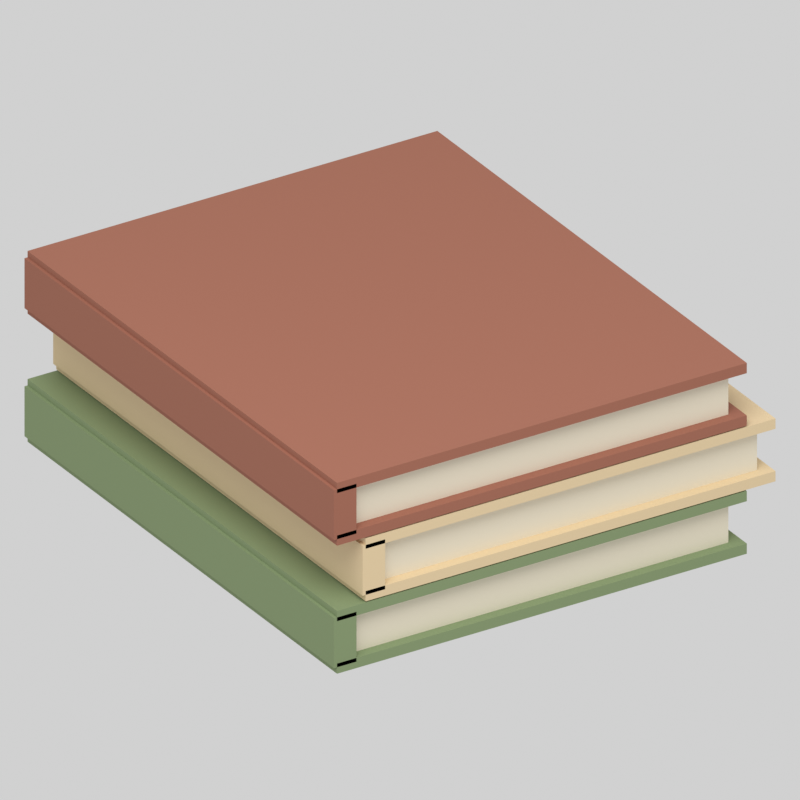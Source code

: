 # Source: bookStack.blend  (saved by Blender 5.2.44; exported with 4.5.12 LTS)
import bpy
from mathutils import Matrix  # noqa: F401  (used for matrix-valued properties, if any)

bpy.ops.wm.read_factory_settings(use_empty=True)
scene = bpy.context.scene
scene.name = 'Scene'

# ---- materials (node trees are filled in below, after node groups)
mat_bookstack_fixed_e8dfc9 = bpy.data.materials.new('bookStack.fixed.e8dfc9')
mat_bookstack_fixed_e8dfc9.diffuse_color = (0.807, 0.7379, 0.5841, 1.0)
mat_bookstack_fixed_81936a = bpy.data.materials.new('bookStack.fixed.81936a')
mat_bookstack_fixed_81936a.diffuse_color = (0.2195, 0.2918, 0.1441, 1.0)
mat_bookstack_fixed_dfc8a0 = bpy.data.materials.new('bookStack.fixed.dfc8a0')
mat_bookstack_fixed_dfc8a0.diffuse_color = (0.7379, 0.5776, 0.3515, 1.0)
mat_bookstack_recolor_9d6450 = bpy.data.materials.new('bookStack.recolor.9d6450')
mat_bookstack_recolor_9d6450.diffuse_color = (0.3372, 0.1274, 0.08022, 1.0)

# ---- material node trees
mat_bookstack_fixed_e8dfc9.use_nodes = True; mat_bookstack_fixed_e8dfc9.node_tree.nodes.clear()
_N = mat_bookstack_fixed_e8dfc9.node_tree.nodes; _L = mat_bookstack_fixed_e8dfc9.node_tree.links
n0 = _N.new('ShaderNodeBsdfPrincipled'); n0.name = 'Principled BSDF'; n0.location = (-200, 100)
n0.inputs[0].default_value = (0.807, 0.7379, 0.5841, 1.0)
n0.inputs[2].default_value = 0.87
n0.inputs[10].default_value = 0.005
n1 = _N.new('ShaderNodeOutputMaterial'); n1.name = 'Material Output'; n1.location = (200, 100)
_L.new(n0.outputs[0], n1.inputs[0])
n1.is_active_output = True
mat_bookstack_fixed_81936a.use_nodes = True; mat_bookstack_fixed_81936a.node_tree.nodes.clear()
_N = mat_bookstack_fixed_81936a.node_tree.nodes; _L = mat_bookstack_fixed_81936a.node_tree.links
n0 = _N.new('ShaderNodeBsdfPrincipled'); n0.name = 'Principled BSDF'; n0.location = (-200, 100)
n0.inputs[0].default_value = (0.2195, 0.2918, 0.1441, 1.0)
n0.inputs[2].default_value = 0.87
n0.inputs[10].default_value = 0.005
n1 = _N.new('ShaderNodeOutputMaterial'); n1.name = 'Material Output'; n1.location = (200, 100)
_L.new(n0.outputs[0], n1.inputs[0])
n1.is_active_output = True
mat_bookstack_fixed_dfc8a0.use_nodes = True; mat_bookstack_fixed_dfc8a0.node_tree.nodes.clear()
_N = mat_bookstack_fixed_dfc8a0.node_tree.nodes; _L = mat_bookstack_fixed_dfc8a0.node_tree.links
n0 = _N.new('ShaderNodeBsdfPrincipled'); n0.name = 'Principled BSDF'; n0.location = (-200, 100)
n0.inputs[0].default_value = (0.7379, 0.5776, 0.3515, 1.0)
n0.inputs[2].default_value = 0.87
n0.inputs[10].default_value = 0.005
n1 = _N.new('ShaderNodeOutputMaterial'); n1.name = 'Material Output'; n1.location = (200, 100)
_L.new(n0.outputs[0], n1.inputs[0])
n1.is_active_output = True
mat_bookstack_recolor_9d6450.use_nodes = True; mat_bookstack_recolor_9d6450.node_tree.nodes.clear()
_N = mat_bookstack_recolor_9d6450.node_tree.nodes; _L = mat_bookstack_recolor_9d6450.node_tree.links
n0 = _N.new('ShaderNodeBsdfPrincipled'); n0.name = 'Principled BSDF'; n0.location = (-200, 100)
n0.inputs[0].default_value = (0.3372, 0.1274, 0.08022, 1.0)
n0.inputs[2].default_value = 0.87
n0.inputs[10].default_value = 0.005
n1 = _N.new('ShaderNodeOutputMaterial'); n1.name = 'Material Output'; n1.location = (200, 100)
_L.new(n0.outputs[0], n1.inputs[0])
n1.is_active_output = True

# ---- world
world_neutral_studio = bpy.data.worlds.new('Neutral studio'); scene.world = world_neutral_studio
world_neutral_studio.use_nodes = True; world_neutral_studio.node_tree.nodes.clear()
_N = world_neutral_studio.node_tree.nodes; _L = world_neutral_studio.node_tree.links
n0 = _N.new('ShaderNodeBackground'); n0.name = 'Background'; n0.location = (-200, 100)
n0.inputs[0].default_value = (1.0, 1.0, 1.0, 1.0)
n0.inputs[1].default_value = 0.45
n1 = _N.new('ShaderNodeOutputWorld'); n1.name = 'World Output'; n1.location = (200, 100)
_L.new(n0.outputs[0], n1.inputs[0])
n1.is_active_output = True

# ---- cameras
cam_camera = bpy.data.cameras.new('Camera')
cam_camera.type = 'ORTHO'
cam_camera.ortho_scale = 0.3973

# ---- lights
light_area = bpy.data.lights.new('Area', 'AREA')
light_area.energy = 14.3
light_area.shape = 'DISK'
light_area.size = 1.16
light_area.size_y = 1.0

# ---- meshes
me_cube = bpy.data.meshes.new('Cube')
me_cube.from_pydata([(-0.1128, -0.1392, -0.01206), (-0.1128, -0.1392, 0.01206), (-0.1128, 0.1392, -0.01206), (-0.1128, 0.1392, 0.01206), (0.1128, -0.1392, -0.01206), (0.1128, -0.1392, 0.01206), (0.1128, 0.1392, -0.01206), (0.1128, 0.1392, 0.01206)], [], [(0, 1, 3, 2), (2, 3, 7, 6), (6, 7, 5, 4), (4, 5, 1, 0), (2, 6, 4, 0), (7, 3, 1, 5)])
_uv = me_cube.uv_layers.new(name='UVMap')
_uv.uv.foreach_set('vector', [0.375, 0.0, 0.625, 0.0, 0.625, 0.25, 0.375, 0.25, 0.375, 0.25, 0.625, 0.25, 0.625, 0.5, 0.375, 0.5, 0.375, 0.5, 0.625, 0.5, 0.625, 0.75, 0.375, 0.75, 0.375, 0.75, 0.625, 0.75, 0.625, 1.0, 0.375, 1.0, 0.125, 0.5, 0.375, 0.5, 0.375, 0.75, 0.125, 0.75, 0.625, 0.5, 0.875, 0.5, 0.875, 0.75, 0.625, 0.75])
me_cube.materials.append(mat_bookstack_fixed_e8dfc9)
me_cube.update()
me_cube_001 = bpy.data.meshes.new('Cube.001')
me_cube_001.from_pydata([(-0.12, -0.145, -0.00288), (-0.12, -0.145, 0.00288), (-0.12, 0.145, -0.00288), (-0.12, 0.145, 0.00288), (0.12, -0.145, -0.00288), (0.12, -0.145, 0.00288), (0.12, 0.145, -0.00288), (0.12, 0.145, 0.00288)], [], [(0, 1, 3, 2), (2, 3, 7, 6), (6, 7, 5, 4), (4, 5, 1, 0), (2, 6, 4, 0), (7, 3, 1, 5)])
_uv = me_cube_001.uv_layers.new(name='UVMap')
_uv.uv.foreach_set('vector', [0.375, 0.0, 0.625, 0.0, 0.625, 0.25, 0.375, 0.25, 0.375, 0.25, 0.625, 0.25, 0.625, 0.5, 0.375, 0.5, 0.375, 0.5, 0.625, 0.5, 0.625, 0.75, 0.375, 0.75, 0.375, 0.75, 0.625, 0.75, 0.625, 1.0, 0.375, 1.0, 0.125, 0.5, 0.375, 0.5, 0.375, 0.75, 0.125, 0.75, 0.625, 0.5, 0.875, 0.5, 0.875, 0.75, 0.625, 0.75])
me_cube_001.materials.append(mat_bookstack_fixed_81936a)
me_cube_001.update()
me_cube_002 = bpy.data.meshes.new('Cube.002')
me_cube_002.from_pydata([(-0.12, -0.145, -0.00288), (-0.12, -0.145, 0.00288), (-0.12, 0.145, -0.00288), (-0.12, 0.145, 0.00288), (0.12, -0.145, -0.00288), (0.12, -0.145, 0.00288), (0.12, 0.145, -0.00288), (0.12, 0.145, 0.00288)], [], [(0, 1, 3, 2), (2, 3, 7, 6), (6, 7, 5, 4), (4, 5, 1, 0), (2, 6, 4, 0), (7, 3, 1, 5)])
_uv = me_cube_002.uv_layers.new(name='UVMap')
_uv.uv.foreach_set('vector', [0.375, 0.0, 0.625, 0.0, 0.625, 0.25, 0.375, 0.25, 0.375, 0.25, 0.625, 0.25, 0.625, 0.5, 0.375, 0.5, 0.375, 0.5, 0.625, 0.5, 0.625, 0.75, 0.375, 0.75, 0.375, 0.75, 0.625, 0.75, 0.625, 1.0, 0.375, 1.0, 0.125, 0.5, 0.375, 0.5, 0.375, 0.75, 0.125, 0.75, 0.625, 0.5, 0.875, 0.5, 0.875, 0.75, 0.625, 0.75])
me_cube_002.materials.append(mat_bookstack_fixed_81936a)
me_cube_002.update()
me_cube_003 = bpy.data.meshes.new('Cube.003')
me_cube_003.from_pydata([(-0.0066, -0.145, -0.01404), (-0.0066, -0.145, 0.01404), (-0.0066, 0.145, -0.01404), (-0.0066, 0.145, 0.01404), (0.0066, -0.145, -0.01404), (0.0066, -0.145, 0.01404), (0.0066, 0.145, -0.01404), (0.0066, 0.145, 0.01404)], [], [(0, 1, 3, 2), (2, 3, 7, 6), (6, 7, 5, 4), (4, 5, 1, 0), (2, 6, 4, 0), (7, 3, 1, 5)])
_uv = me_cube_003.uv_layers.new(name='UVMap')
_uv.uv.foreach_set('vector', [0.375, 0.0, 0.625, 0.0, 0.625, 0.25, 0.375, 0.25, 0.375, 0.25, 0.625, 0.25, 0.625, 0.5, 0.375, 0.5, 0.375, 0.5, 0.625, 0.5, 0.625, 0.75, 0.375, 0.75, 0.375, 0.75, 0.625, 0.75, 0.625, 1.0, 0.375, 1.0, 0.125, 0.5, 0.375, 0.5, 0.375, 0.75, 0.125, 0.75, 0.625, 0.5, 0.875, 0.5, 0.875, 0.75, 0.625, 0.75])
me_cube_003.materials.append(mat_bookstack_fixed_81936a)
me_cube_003.update()
me_cube_004 = bpy.data.meshes.new('Cube.004')
me_cube_004.from_pydata([(-0.1128, -0.1392, -0.01206), (-0.1128, -0.1392, 0.01206), (-0.1128, 0.1392, -0.01206), (-0.1128, 0.1392, 0.01206), (0.1128, -0.1392, -0.01206), (0.1128, -0.1392, 0.01206), (0.1128, 0.1392, -0.01206), (0.1128, 0.1392, 0.01206)], [], [(0, 1, 3, 2), (2, 3, 7, 6), (6, 7, 5, 4), (4, 5, 1, 0), (2, 6, 4, 0), (7, 3, 1, 5)])
_uv = me_cube_004.uv_layers.new(name='UVMap')
_uv.uv.foreach_set('vector', [0.375, 0.0, 0.625, 0.0, 0.625, 0.25, 0.375, 0.25, 0.375, 0.25, 0.625, 0.25, 0.625, 0.5, 0.375, 0.5, 0.375, 0.5, 0.625, 0.5, 0.625, 0.75, 0.375, 0.75, 0.375, 0.75, 0.625, 0.75, 0.625, 1.0, 0.375, 1.0, 0.125, 0.5, 0.375, 0.5, 0.375, 0.75, 0.125, 0.75, 0.625, 0.5, 0.875, 0.5, 0.875, 0.75, 0.625, 0.75])
me_cube_004.materials.append(mat_bookstack_fixed_e8dfc9)
me_cube_004.update()
me_cube_005 = bpy.data.meshes.new('Cube.005')
me_cube_005.from_pydata([(-0.12, -0.145, -0.00288), (-0.12, -0.145, 0.00288), (-0.12, 0.145, -0.00288), (-0.12, 0.145, 0.00288), (0.12, -0.145, -0.00288), (0.12, -0.145, 0.00288), (0.12, 0.145, -0.00288), (0.12, 0.145, 0.00288)], [], [(0, 1, 3, 2), (2, 3, 7, 6), (6, 7, 5, 4), (4, 5, 1, 0), (2, 6, 4, 0), (7, 3, 1, 5)])
_uv = me_cube_005.uv_layers.new(name='UVMap')
_uv.uv.foreach_set('vector', [0.375, 0.0, 0.625, 0.0, 0.625, 0.25, 0.375, 0.25, 0.375, 0.25, 0.625, 0.25, 0.625, 0.5, 0.375, 0.5, 0.375, 0.5, 0.625, 0.5, 0.625, 0.75, 0.375, 0.75, 0.375, 0.75, 0.625, 0.75, 0.625, 1.0, 0.375, 1.0, 0.125, 0.5, 0.375, 0.5, 0.375, 0.75, 0.125, 0.75, 0.625, 0.5, 0.875, 0.5, 0.875, 0.75, 0.625, 0.75])
me_cube_005.materials.append(mat_bookstack_fixed_dfc8a0)
me_cube_005.update()
me_cube_006 = bpy.data.meshes.new('Cube.006')
me_cube_006.from_pydata([(-0.12, -0.145, -0.00288), (-0.12, -0.145, 0.00288), (-0.12, 0.145, -0.00288), (-0.12, 0.145, 0.00288), (0.12, -0.145, -0.00288), (0.12, -0.145, 0.00288), (0.12, 0.145, -0.00288), (0.12, 0.145, 0.00288)], [], [(0, 1, 3, 2), (2, 3, 7, 6), (6, 7, 5, 4), (4, 5, 1, 0), (2, 6, 4, 0), (7, 3, 1, 5)])
_uv = me_cube_006.uv_layers.new(name='UVMap')
_uv.uv.foreach_set('vector', [0.375, 0.0, 0.625, 0.0, 0.625, 0.25, 0.375, 0.25, 0.375, 0.25, 0.625, 0.25, 0.625, 0.5, 0.375, 0.5, 0.375, 0.5, 0.625, 0.5, 0.625, 0.75, 0.375, 0.75, 0.375, 0.75, 0.625, 0.75, 0.625, 1.0, 0.375, 1.0, 0.125, 0.5, 0.375, 0.5, 0.375, 0.75, 0.125, 0.75, 0.625, 0.5, 0.875, 0.5, 0.875, 0.75, 0.625, 0.75])
me_cube_006.materials.append(mat_bookstack_fixed_dfc8a0)
me_cube_006.update()
me_cube_007 = bpy.data.meshes.new('Cube.007')
me_cube_007.from_pydata([(-0.0066, -0.145, -0.01404), (-0.0066, -0.145, 0.01404), (-0.0066, 0.145, -0.01404), (-0.0066, 0.145, 0.01404), (0.0066, -0.145, -0.01404), (0.0066, -0.145, 0.01404), (0.0066, 0.145, -0.01404), (0.0066, 0.145, 0.01404)], [], [(0, 1, 3, 2), (2, 3, 7, 6), (6, 7, 5, 4), (4, 5, 1, 0), (2, 6, 4, 0), (7, 3, 1, 5)])
_uv = me_cube_007.uv_layers.new(name='UVMap')
_uv.uv.foreach_set('vector', [0.375, 0.0, 0.625, 0.0, 0.625, 0.25, 0.375, 0.25, 0.375, 0.25, 0.625, 0.25, 0.625, 0.5, 0.375, 0.5, 0.375, 0.5, 0.625, 0.5, 0.625, 0.75, 0.375, 0.75, 0.375, 0.75, 0.625, 0.75, 0.625, 1.0, 0.375, 1.0, 0.125, 0.5, 0.375, 0.5, 0.375, 0.75, 0.125, 0.75, 0.625, 0.5, 0.875, 0.5, 0.875, 0.75, 0.625, 0.75])
me_cube_007.materials.append(mat_bookstack_fixed_dfc8a0)
me_cube_007.update()
me_cube_008 = bpy.data.meshes.new('Cube.008')
me_cube_008.from_pydata([(-0.1128, -0.1392, -0.01206), (-0.1128, -0.1392, 0.01206), (-0.1128, 0.1392, -0.01206), (-0.1128, 0.1392, 0.01206), (0.1128, -0.1392, -0.01206), (0.1128, -0.1392, 0.01206), (0.1128, 0.1392, -0.01206), (0.1128, 0.1392, 0.01206)], [], [(0, 1, 3, 2), (2, 3, 7, 6), (6, 7, 5, 4), (4, 5, 1, 0), (2, 6, 4, 0), (7, 3, 1, 5)])
_uv = me_cube_008.uv_layers.new(name='UVMap')
_uv.uv.foreach_set('vector', [0.375, 0.0, 0.625, 0.0, 0.625, 0.25, 0.375, 0.25, 0.375, 0.25, 0.625, 0.25, 0.625, 0.5, 0.375, 0.5, 0.375, 0.5, 0.625, 0.5, 0.625, 0.75, 0.375, 0.75, 0.375, 0.75, 0.625, 0.75, 0.625, 1.0, 0.375, 1.0, 0.125, 0.5, 0.375, 0.5, 0.375, 0.75, 0.125, 0.75, 0.625, 0.5, 0.875, 0.5, 0.875, 0.75, 0.625, 0.75])
me_cube_008.materials.append(mat_bookstack_fixed_e8dfc9)
me_cube_008.update()
me_cube_009 = bpy.data.meshes.new('Cube.009')
me_cube_009.from_pydata([(-0.12, -0.145, -0.00288), (-0.12, -0.145, 0.00288), (-0.12, 0.145, -0.00288), (-0.12, 0.145, 0.00288), (0.12, -0.145, -0.00288), (0.12, -0.145, 0.00288), (0.12, 0.145, -0.00288), (0.12, 0.145, 0.00288)], [], [(0, 1, 3, 2), (2, 3, 7, 6), (6, 7, 5, 4), (4, 5, 1, 0), (2, 6, 4, 0), (7, 3, 1, 5)])
_uv = me_cube_009.uv_layers.new(name='UVMap')
_uv.uv.foreach_set('vector', [0.375, 0.0, 0.625, 0.0, 0.625, 0.25, 0.375, 0.25, 0.375, 0.25, 0.625, 0.25, 0.625, 0.5, 0.375, 0.5, 0.375, 0.5, 0.625, 0.5, 0.625, 0.75, 0.375, 0.75, 0.375, 0.75, 0.625, 0.75, 0.625, 1.0, 0.375, 1.0, 0.125, 0.5, 0.375, 0.5, 0.375, 0.75, 0.125, 0.75, 0.625, 0.5, 0.875, 0.5, 0.875, 0.75, 0.625, 0.75])
me_cube_009.materials.append(mat_bookstack_recolor_9d6450)
me_cube_009.update()
me_cube_010 = bpy.data.meshes.new('Cube.010')
me_cube_010.from_pydata([(-0.12, -0.145, -0.00288), (-0.12, -0.145, 0.00288), (-0.12, 0.145, -0.00288), (-0.12, 0.145, 0.00288), (0.12, -0.145, -0.00288), (0.12, -0.145, 0.00288), (0.12, 0.145, -0.00288), (0.12, 0.145, 0.00288)], [], [(0, 1, 3, 2), (2, 3, 7, 6), (6, 7, 5, 4), (4, 5, 1, 0), (2, 6, 4, 0), (7, 3, 1, 5)])
_uv = me_cube_010.uv_layers.new(name='UVMap')
_uv.uv.foreach_set('vector', [0.375, 0.0, 0.625, 0.0, 0.625, 0.25, 0.375, 0.25, 0.375, 0.25, 0.625, 0.25, 0.625, 0.5, 0.375, 0.5, 0.375, 0.5, 0.625, 0.5, 0.625, 0.75, 0.375, 0.75, 0.375, 0.75, 0.625, 0.75, 0.625, 1.0, 0.375, 1.0, 0.125, 0.5, 0.375, 0.5, 0.375, 0.75, 0.125, 0.75, 0.625, 0.5, 0.875, 0.5, 0.875, 0.75, 0.625, 0.75])
me_cube_010.materials.append(mat_bookstack_recolor_9d6450)
me_cube_010.update()
me_cube_011 = bpy.data.meshes.new('Cube.011')
me_cube_011.from_pydata([(-0.0066, -0.145, -0.01404), (-0.0066, -0.145, 0.01404), (-0.0066, 0.145, -0.01404), (-0.0066, 0.145, 0.01404), (0.0066, -0.145, -0.01404), (0.0066, -0.145, 0.01404), (0.0066, 0.145, -0.01404), (0.0066, 0.145, 0.01404)], [], [(0, 1, 3, 2), (2, 3, 7, 6), (6, 7, 5, 4), (4, 5, 1, 0), (2, 6, 4, 0), (7, 3, 1, 5)])
_uv = me_cube_011.uv_layers.new(name='UVMap')
_uv.uv.foreach_set('vector', [0.375, 0.0, 0.625, 0.0, 0.625, 0.25, 0.375, 0.25, 0.375, 0.25, 0.625, 0.25, 0.625, 0.5, 0.375, 0.5, 0.375, 0.5, 0.625, 0.5, 0.625, 0.75, 0.375, 0.75, 0.375, 0.75, 0.625, 0.75, 0.625, 1.0, 0.375, 1.0, 0.125, 0.5, 0.375, 0.5, 0.375, 0.75, 0.125, 0.75, 0.625, 0.5, 0.875, 0.5, 0.875, 0.75, 0.625, 0.75])
me_cube_011.materials.append(mat_bookstack_recolor_9d6450)
me_cube_011.update()

# ---- objects
ob_bookstack_root = bpy.data.objects.new('bookStack.root', None)
ob_bookstack_book_0_pages = bpy.data.objects.new('bookStack_book_0_pages', me_cube)
ob_bookstack_book_0_cover__1 = bpy.data.objects.new('bookStack_book_0_cover_-1', me_cube_001)
ob_bookstack_book_0_cover_1 = bpy.data.objects.new('bookStack_book_0_cover_1', me_cube_002)
ob_bookstack_book_0_spine = bpy.data.objects.new('bookStack_book_0_spine', me_cube_003)
ob_bookstack_book_1_pages = bpy.data.objects.new('bookStack_book_1_pages', me_cube_004)
ob_bookstack_book_1_cover__1 = bpy.data.objects.new('bookStack_book_1_cover_-1', me_cube_005)
ob_bookstack_book_1_cover_1 = bpy.data.objects.new('bookStack_book_1_cover_1', me_cube_006)
ob_bookstack_book_1_spine = bpy.data.objects.new('bookStack_book_1_spine', me_cube_007)
ob_bookstack_book_2_pages = bpy.data.objects.new('bookStack_book_2_pages', me_cube_008)
ob_bookstack_book_2_cover__1 = bpy.data.objects.new('bookStack_book_2_cover_-1', me_cube_009)
ob_bookstack_book_2_cover_1 = bpy.data.objects.new('bookStack_book_2_cover_1', me_cube_010)
ob_bookstack_book_2_spine = bpy.data.objects.new('bookStack_book_2_spine', me_cube_011)
ob_area = bpy.data.objects.new('Area', light_area)
ob_camera = bpy.data.objects.new('Camera', cam_camera)

# ---- transforms, parenting, visibility, modifiers, constraints
ob_bookstack_root.location = (0.0, 0.0, 0.0)
ob_bookstack_book_0_pages.parent = ob_bookstack_root
ob_bookstack_book_0_pages.location = (0.0, 0.0, 0.01764)
ob_bookstack_book_0_cover__1.parent = ob_bookstack_root
ob_bookstack_book_0_cover__1.location = (0.0, 0.0, 0.00288)
ob_bookstack_book_0_cover_1.parent = ob_bookstack_root
ob_bookstack_book_0_cover_1.location = (0.0, 0.0, 0.0324)
ob_bookstack_book_0_spine.parent = ob_bookstack_root
ob_bookstack_book_0_spine.location = (-0.1152, 0.0, 0.01764)
ob_bookstack_book_1_pages.parent = ob_bookstack_root
ob_bookstack_book_1_pages.location = (0.0168, 0.0, 0.05364)
ob_bookstack_book_1_cover__1.parent = ob_bookstack_root
ob_bookstack_book_1_cover__1.location = (0.0168, 0.0, 0.03888)
ob_bookstack_book_1_cover_1.parent = ob_bookstack_root
ob_bookstack_book_1_cover_1.location = (0.0168, 0.0, 0.0684)
ob_bookstack_book_1_spine.parent = ob_bookstack_root
ob_bookstack_book_1_spine.location = (-0.0984, 0.0, 0.05364)
ob_bookstack_book_2_pages.parent = ob_bookstack_root
ob_bookstack_book_2_pages.location = (0.0, 0.0, 0.08964)
ob_bookstack_book_2_cover__1.parent = ob_bookstack_root
ob_bookstack_book_2_cover__1.location = (0.0, 0.0, 0.07488)
ob_bookstack_book_2_cover_1.parent = ob_bookstack_root
ob_bookstack_book_2_cover_1.location = (0.0, 0.0, 0.1044)
ob_bookstack_book_2_spine.parent = ob_bookstack_root
ob_bookstack_book_2_spine.location = (-0.1152, 0.0, 0.08964)
ob_area.location = (-0.5725, -0.87, 1.504)
ob_area.rotation_euler = (0.6248, 3.754e-10, -0.588)
ob_camera.location = (-0.7175, -1.16, 0.7786)
ob_camera.rotation_euler = (1.083, -5.828e-08, -0.5586)

# ---- collection membership
scene.collection.objects.link(ob_bookstack_root)
scene.collection.objects.link(ob_bookstack_book_0_pages)
scene.collection.objects.link(ob_bookstack_book_0_cover__1)
scene.collection.objects.link(ob_bookstack_book_0_cover_1)
scene.collection.objects.link(ob_bookstack_book_0_spine)
scene.collection.objects.link(ob_bookstack_book_1_pages)
scene.collection.objects.link(ob_bookstack_book_1_cover__1)
scene.collection.objects.link(ob_bookstack_book_1_cover_1)
scene.collection.objects.link(ob_bookstack_book_1_spine)
scene.collection.objects.link(ob_bookstack_book_2_pages)
scene.collection.objects.link(ob_bookstack_book_2_cover__1)
scene.collection.objects.link(ob_bookstack_book_2_cover_1)
scene.collection.objects.link(ob_bookstack_book_2_spine)
scene.collection.objects.link(ob_area)
scene.collection.objects.link(ob_camera)

# ---- scene / render settings (as saved in the file)
scene.camera = ob_camera
scene.frame_start = 1; scene.frame_end = 250; scene.frame_set(1)
scene.render.engine = 'CYCLES'
scene.render.resolution_x = 384
scene.render.resolution_y = 384
scene.render.film_transparent = True
scene.render.bake_bias = 0.0
scene.render.bake_samples = 0
scene.render.compositor_device = 'GPU'
scene.cycles.samples = 24
scene.eevee.use_volume_custom_range = False
scene.eevee.fast_gi_thickness_near = 0.1
scene.eevee.fast_gi_thickness_far = 0.0
scene.eevee.ray_tracing_options.screen_trace_thickness = 0.1
scene.view_settings.view_transform = 'Standard'
scene.view_settings.exposure = 0.5
bpy.context.view_layer.update()
